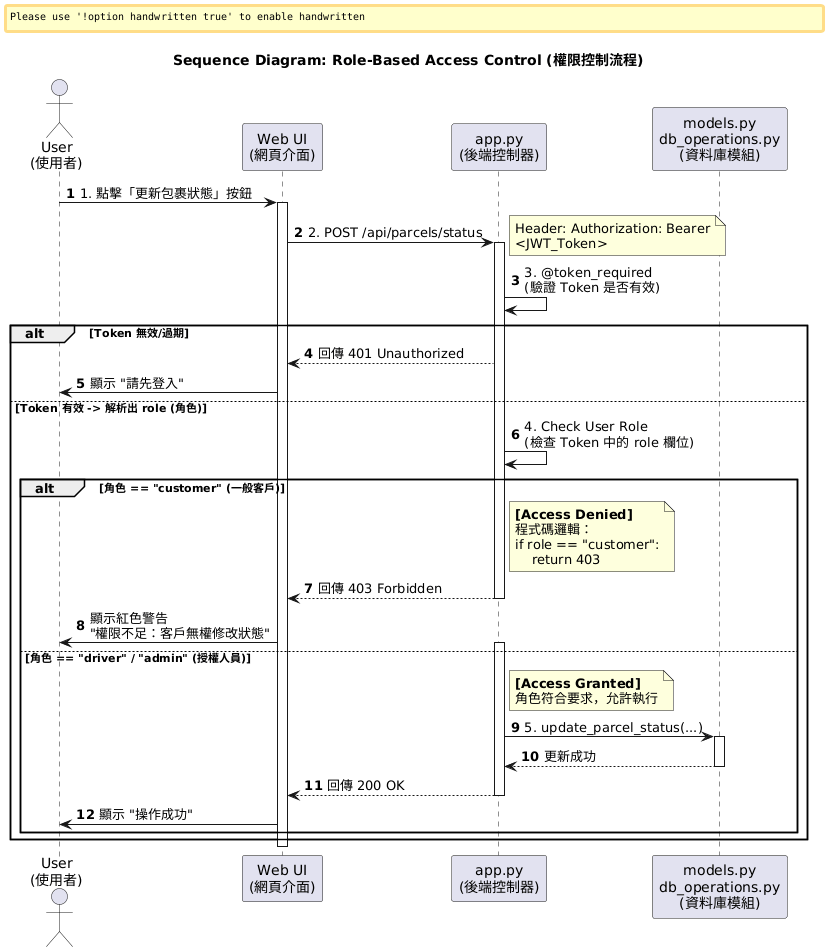

The diagram above was rendered by PlantUML. Its source (embedded in the PNG):
@startuml
autonumber
title Sequence Diagram: Role-Based Access Control (權限控制流程)

' ▼▼▼ 字型設定 ▼▼▼
skinparam defaultFontName "Microsoft JhengHei"
skinparam handwritten false
skinparam shadowing false
skinparam wrapWidth 250

' --- 1. 角色定義 ---
actor "User\n(使用者)" as User
participant "Web UI\n(網頁介面)" as UI
participant "app.py\n(後端控制器)" as Backend
participant "models.py\ndb_operations.py\n(資料庫模組)" as DB

' --- 2. 流程開始 ---

' [場景設定] 使用者嘗試執行敏感操作
User -> UI: 1. 點擊「更新包裹狀態」按鈕
activate UI

' [場景 2] 呼叫後端
UI -> Backend: 2. POST /api/parcels/status
activate Backend
note right: Header: Authorization: Bearer <JWT_Token>

    ' [第一道防線：裝飾器驗證]
    Backend -> Backend: 3. @token_required\n(驗證 Token 是否有效)
    
    alt Token 無效/過期
        Backend --> UI: 回傳 401 Unauthorized
        UI -> User: 顯示 "請先登入"
    else Token 有效 -> 解析出 role (角色)
        
        ' [第二道防線：業務邏輯檢查]
        ' (對應程式碼第 311 行)
        Backend -> Backend: 4. Check User Role\n(檢查 Token 中的 role 欄位)

        alt 角色 == "customer" (一般客戶)
            
            note right of Backend
              **[Access Denied]**
              程式碼邏輯：
              if role == "customer":
                  return 403
            end note
            
            Backend --> UI: 回傳 403 Forbidden
            deactivate Backend
            
            UI -> User: 顯示紅色警告\n"權限不足：客戶無權修改狀態"
            
        else 角色 == "driver" / "admin" (授權人員)
            
            activate Backend
            note right of Backend
              **[Access Granted]**
              角色符合要求，允許執行
            end note

            ' [執行業務邏輯]
            Backend -> DB: 5. update_parcel_status(...)
            activate DB
            DB --> Backend: 更新成功
            deactivate DB
            
            Backend --> UI: 回傳 200 OK
            deactivate Backend

            UI -> User: 顯示 "操作成功"
        end
    end

deactivate UI
@enduml